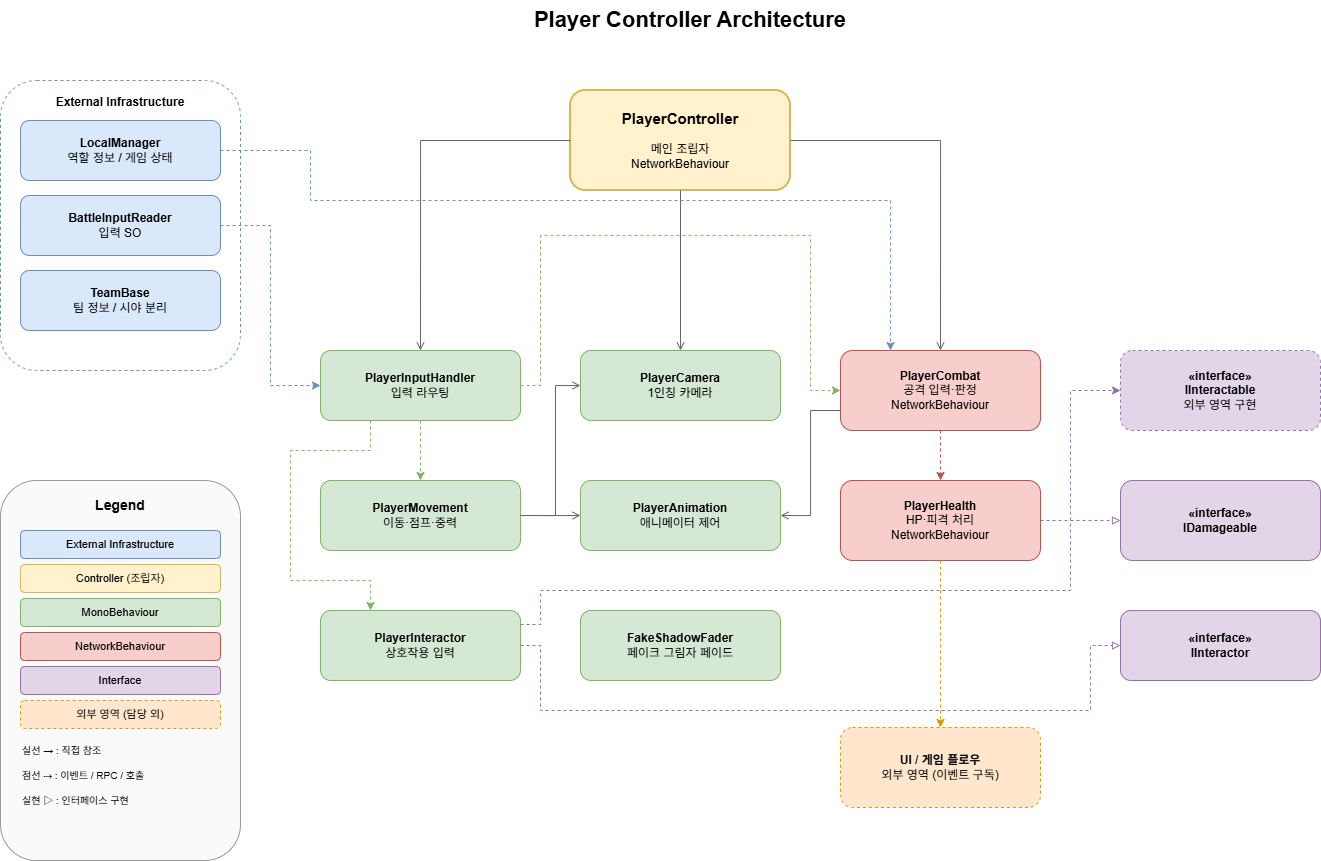

The diagram above was exported from draw.io. Its source (the exported page's mxGraphModel, read from the mxfile embedded in the PNG):
<mxGraphModel dx="1679" dy="1336" grid="1" gridSize="10" guides="1" tooltips="1" connect="1" arrows="1" fold="1" page="1" pageScale="1" pageWidth="1169" pageHeight="827" math="0" shadow="0">
  <root>
    <mxCell id="0" />
    <mxCell id="1" parent="0" />
    <mxCell id="PUQGBaIJP9bU_8pvpTY4-48" parent="1" style="text;html=1;strokeColor=none;fillColor=none;align=center;verticalAlign=middle;whiteSpace=wrap;rounded=0;fontSize=22;fontStyle=1" value="Player Controller Architecture" vertex="1">
      <mxGeometry height="40" width="500" x="500" y="20" as="geometry" />
    </mxCell>
    <mxCell id="PUQGBaIJP9bU_8pvpTY4-49" parent="1" style="rounded=1;whiteSpace=wrap;html=1;fillColor=none;strokeColor=#6c8ebf;fontSize=12;fontStyle=1;verticalAlign=top;dashed=1;spacingTop=8" value="External Infrastructure" vertex="1">
      <mxGeometry height="290" width="240" x="60" y="100" as="geometry" />
    </mxCell>
    <mxCell id="PUQGBaIJP9bU_8pvpTY4-50" parent="1" style="rounded=1;whiteSpace=wrap;html=1;fillColor=#dae8fc;strokeColor=#6c8ebf;fontSize=12;align=center;verticalAlign=middle" value="&lt;b&gt;LocalManager&lt;/b&gt;&#10;역할 정보 / 게임 상태" vertex="1">
      <mxGeometry height="60" width="200" x="80" y="140" as="geometry" />
    </mxCell>
    <mxCell id="PUQGBaIJP9bU_8pvpTY4-51" parent="1" style="rounded=1;whiteSpace=wrap;html=1;fillColor=#dae8fc;strokeColor=#6c8ebf;fontSize=12;align=center;verticalAlign=middle" value="&lt;b&gt;BattleInputReader&lt;/b&gt;&#10;입력 SO" vertex="1">
      <mxGeometry height="60" width="200" x="80" y="215" as="geometry" />
    </mxCell>
    <mxCell id="PUQGBaIJP9bU_8pvpTY4-52" parent="1" style="rounded=1;whiteSpace=wrap;html=1;fillColor=#dae8fc;strokeColor=#6c8ebf;fontSize=12;align=center;verticalAlign=middle" value="&lt;b&gt;TeamBase&lt;/b&gt;&#10;팀 정보 / 시야 분리" vertex="1">
      <mxGeometry height="60" width="200" x="80" y="290" as="geometry" />
    </mxCell>
    <mxCell id="PUQGBaIJP9bU_8pvpTY4-53" parent="1" style="rounded=1;whiteSpace=wrap;html=1;fillColor=#fff2cc;strokeColor=#d6b656;fontSize=12;align=center;verticalAlign=middle;strokeWidth=2" value="&lt;b style='font-size:15px'&gt;PlayerController&lt;/b&gt;&#10;&#10;메인 조립자&#10;NetworkBehaviour" vertex="1">
      <mxGeometry height="100" width="220" x="630" y="110" as="geometry" />
    </mxCell>
    <mxCell id="PUQGBaIJP9bU_8pvpTY4-54" parent="1" style="rounded=1;whiteSpace=wrap;html=1;fillColor=#d5e8d4;strokeColor=#82b366;fontSize=12;align=center;verticalAlign=middle" value="&lt;b&gt;PlayerInputHandler&lt;/b&gt;&#10;입력 라우팅" vertex="1">
      <mxGeometry height="70" width="200" x="380" y="370" as="geometry" />
    </mxCell>
    <mxCell id="PUQGBaIJP9bU_8pvpTY4-55" parent="1" style="rounded=1;whiteSpace=wrap;html=1;fillColor=#d5e8d4;strokeColor=#82b366;fontSize=12;align=center;verticalAlign=middle" value="&lt;b&gt;PlayerCamera&lt;/b&gt;&#10;1인칭 카메라" vertex="1">
      <mxGeometry height="70" width="200" x="640" y="370" as="geometry" />
    </mxCell>
    <mxCell id="PUQGBaIJP9bU_8pvpTY4-56" parent="1" style="rounded=1;whiteSpace=wrap;html=1;fillColor=#d5e8d4;strokeColor=#82b366;fontSize=12;align=center;verticalAlign=middle" value="&lt;b&gt;PlayerMovement&lt;/b&gt;&#10;이동·점프·중력" vertex="1">
      <mxGeometry height="70" width="200" x="380" y="500" as="geometry" />
    </mxCell>
    <mxCell id="PUQGBaIJP9bU_8pvpTY4-57" parent="1" style="rounded=1;whiteSpace=wrap;html=1;fillColor=#d5e8d4;strokeColor=#82b366;fontSize=12;align=center;verticalAlign=middle" value="&lt;b&gt;PlayerAnimation&lt;/b&gt;&#10;애니메이터 제어" vertex="1">
      <mxGeometry height="70" width="200" x="640" y="500" as="geometry" />
    </mxCell>
    <mxCell id="PUQGBaIJP9bU_8pvpTY4-58" parent="1" style="rounded=1;whiteSpace=wrap;html=1;fillColor=#f8cecc;strokeColor=#b85450;fontSize=12;align=center;verticalAlign=middle" value="&lt;b&gt;PlayerCombat&lt;/b&gt;&#10;공격 입력·판정&#10;NetworkBehaviour" vertex="1">
      <mxGeometry height="80" width="200" x="900" y="370" as="geometry" />
    </mxCell>
    <mxCell id="PUQGBaIJP9bU_8pvpTY4-59" parent="1" style="rounded=1;whiteSpace=wrap;html=1;fillColor=#f8cecc;strokeColor=#b85450;fontSize=12;align=center;verticalAlign=middle" value="&lt;b&gt;PlayerHealth&lt;/b&gt;&#10;HP·피격 처리&#10;NetworkBehaviour" vertex="1">
      <mxGeometry height="80" width="200" x="900" y="500" as="geometry" />
    </mxCell>
    <mxCell id="PUQGBaIJP9bU_8pvpTY4-60" parent="1" style="rounded=1;whiteSpace=wrap;html=1;fillColor=#d5e8d4;strokeColor=#82b366;fontSize=12;align=center;verticalAlign=middle" value="&lt;b&gt;PlayerInteractor&lt;/b&gt;&#10;상호작용 입력" vertex="1">
      <mxGeometry height="70" width="200" x="380" y="630" as="geometry" />
    </mxCell>
    <mxCell id="PUQGBaIJP9bU_8pvpTY4-61" parent="1" style="rounded=1;whiteSpace=wrap;html=1;fillColor=#d5e8d4;strokeColor=#82b366;fontSize=12;align=center;verticalAlign=middle" value="&lt;b&gt;FakeShadowFader&lt;/b&gt;&#10;페이크 그림자 페이드" vertex="1">
      <mxGeometry height="70" width="200" x="640" y="630" as="geometry" />
    </mxCell>
    <mxCell id="PUQGBaIJP9bU_8pvpTY4-62" parent="1" style="rounded=1;whiteSpace=wrap;html=1;fillColor=#e1d5e7;strokeColor=#9673a6;fontSize=12;align=center;verticalAlign=middle" value="&lt;b&gt;«interface»&lt;/b&gt;&#10;&lt;b&gt;IInteractor&lt;/b&gt;" vertex="1">
      <mxGeometry height="70" width="200" x="1180" y="630" as="geometry" />
    </mxCell>
    <mxCell id="PUQGBaIJP9bU_8pvpTY4-63" parent="1" style="rounded=1;whiteSpace=wrap;html=1;fillColor=#e1d5e7;strokeColor=#9673a6;fontSize=12;align=center;verticalAlign=middle;dashed=1" value="&lt;b&gt;«interface»&lt;/b&gt;&#10;&lt;b&gt;IInteractable&lt;/b&gt;&#10;외부 영역 구현" vertex="1">
      <mxGeometry height="80" width="200" x="1180" y="370" as="geometry" />
    </mxCell>
    <mxCell id="PUQGBaIJP9bU_8pvpTY4-64" parent="1" style="rounded=1;whiteSpace=wrap;html=1;fillColor=#e1d5e7;strokeColor=#9673a6;fontSize=12;align=center;verticalAlign=middle" value="&lt;b&gt;«interface»&lt;/b&gt;&#10;&lt;b&gt;IDamageable&lt;/b&gt;" vertex="1">
      <mxGeometry height="80" width="200" x="1180" y="500" as="geometry" />
    </mxCell>
    <mxCell id="PUQGBaIJP9bU_8pvpTY4-65" parent="1" style="rounded=1;whiteSpace=wrap;html=1;fillColor=#ffe6cc;strokeColor=#d79b00;fontSize=12;align=center;verticalAlign=middle;dashed=1" value="&lt;b&gt;UI / 게임 플로우&lt;/b&gt;&#10;외부 영역 (이벤트 구독)" vertex="1">
      <mxGeometry height="80" width="200" x="900" y="747" as="geometry" />
    </mxCell>
    <mxCell id="PUQGBaIJP9bU_8pvpTY4-66" parent="1" style="rounded=1;whiteSpace=wrap;html=1;fillColor=#fafafa;strokeColor=#999999;" value="" vertex="1">
      <mxGeometry height="380" width="240" x="60" y="500" as="geometry" />
    </mxCell>
    <mxCell id="PUQGBaIJP9bU_8pvpTY4-67" parent="1" style="text;html=1;strokeColor=none;fillColor=none;align=center;verticalAlign=middle;whiteSpace=wrap;fontSize=14;fontStyle=1" value="Legend" vertex="1">
      <mxGeometry height="30" width="240" x="60" y="510" as="geometry" />
    </mxCell>
    <mxCell id="PUQGBaIJP9bU_8pvpTY4-68" parent="1" style="rounded=1;whiteSpace=wrap;html=1;fillColor=#dae8fc;strokeColor=#6c8ebf;fontSize=11" value="External Infrastructure" vertex="1">
      <mxGeometry height="28" width="200" x="80" y="550" as="geometry" />
    </mxCell>
    <mxCell id="PUQGBaIJP9bU_8pvpTY4-69" parent="1" style="rounded=1;whiteSpace=wrap;html=1;fillColor=#fff2cc;strokeColor=#d6b656;fontSize=11" value="Controller (조립자)" vertex="1">
      <mxGeometry height="28" width="200" x="80" y="584" as="geometry" />
    </mxCell>
    <mxCell id="PUQGBaIJP9bU_8pvpTY4-70" parent="1" style="rounded=1;whiteSpace=wrap;html=1;fillColor=#d5e8d4;strokeColor=#82b366;fontSize=11" value="MonoBehaviour" vertex="1">
      <mxGeometry height="28" width="200" x="80" y="618" as="geometry" />
    </mxCell>
    <mxCell id="PUQGBaIJP9bU_8pvpTY4-71" parent="1" style="rounded=1;whiteSpace=wrap;html=1;fillColor=#f8cecc;strokeColor=#b85450;fontSize=11" value="NetworkBehaviour" vertex="1">
      <mxGeometry height="28" width="200" x="80" y="652" as="geometry" />
    </mxCell>
    <mxCell id="PUQGBaIJP9bU_8pvpTY4-72" parent="1" style="rounded=1;whiteSpace=wrap;html=1;fillColor=#e1d5e7;strokeColor=#9673a6;fontSize=11" value="Interface" vertex="1">
      <mxGeometry height="28" width="200" x="80" y="686" as="geometry" />
    </mxCell>
    <mxCell id="PUQGBaIJP9bU_8pvpTY4-73" parent="1" style="rounded=1;whiteSpace=wrap;html=1;fillColor=#ffe6cc;strokeColor=#d79b00;fontSize=11;dashed=1" value="외부 영역 (담당 외)" vertex="1">
      <mxGeometry height="28" width="200" x="80" y="720" as="geometry" />
    </mxCell>
    <mxCell id="PUQGBaIJP9bU_8pvpTY4-74" parent="1" style="text;html=1;strokeColor=none;fillColor=none;align=left;verticalAlign=middle;whiteSpace=wrap;fontSize=10" value="실선 → : 직접 참조" vertex="1">
      <mxGeometry height="20" width="200" x="80" y="760" as="geometry" />
    </mxCell>
    <mxCell id="PUQGBaIJP9bU_8pvpTY4-75" parent="1" style="text;html=1;strokeColor=none;fillColor=none;align=left;verticalAlign=middle;whiteSpace=wrap;fontSize=10" value="점선 ⇢ : 이벤트 / RPC / 호출" vertex="1">
      <mxGeometry height="20" width="200" x="80" y="785" as="geometry" />
    </mxCell>
    <mxCell id="PUQGBaIJP9bU_8pvpTY4-76" parent="1" style="text;html=1;strokeColor=none;fillColor=none;align=left;verticalAlign=middle;whiteSpace=wrap;fontSize=10" value="실현 ▷ : 인터페이스 구현" vertex="1">
      <mxGeometry height="20" width="200" x="80" y="810" as="geometry" />
    </mxCell>
    <mxCell id="PUQGBaIJP9bU_8pvpTY4-77" edge="1" parent="1" source="PUQGBaIJP9bU_8pvpTY4-53" style="edgeStyle=orthogonalEdgeStyle;rounded=0;orthogonalLoop=1;jettySize=auto;html=1;exitX=0;exitY=0.5;exitDx=0;exitDy=0;entryX=0.5;entryY=0;entryDx=0;entryDy=0;endArrow=open;endFill=0;strokeColor=#666666" target="PUQGBaIJP9bU_8pvpTY4-54">
      <mxGeometry relative="1" as="geometry" />
    </mxCell>
    <mxCell id="PUQGBaIJP9bU_8pvpTY4-78" edge="1" parent="1" source="PUQGBaIJP9bU_8pvpTY4-53" style="edgeStyle=orthogonalEdgeStyle;rounded=0;orthogonalLoop=1;jettySize=auto;html=1;exitX=0.5;exitY=1;exitDx=0;exitDy=0;entryX=0.5;entryY=0;entryDx=0;entryDy=0;endArrow=open;endFill=0;strokeColor=#666666" target="PUQGBaIJP9bU_8pvpTY4-55">
      <mxGeometry relative="1" as="geometry" />
    </mxCell>
    <mxCell id="PUQGBaIJP9bU_8pvpTY4-79" edge="1" parent="1" source="PUQGBaIJP9bU_8pvpTY4-53" style="edgeStyle=orthogonalEdgeStyle;rounded=0;orthogonalLoop=1;jettySize=auto;html=1;exitX=1;exitY=0.5;exitDx=0;exitDy=0;entryX=0.5;entryY=0;entryDx=0;entryDy=0;endArrow=open;endFill=0;strokeColor=#666666" target="PUQGBaIJP9bU_8pvpTY4-58">
      <mxGeometry relative="1" as="geometry" />
    </mxCell>
    <mxCell id="PUQGBaIJP9bU_8pvpTY4-80" edge="1" parent="1" source="PUQGBaIJP9bU_8pvpTY4-51" style="edgeStyle=orthogonalEdgeStyle;rounded=0;orthogonalLoop=1;jettySize=auto;html=1;dashed=1;exitX=1;exitY=0.5;exitDx=0;exitDy=0;entryX=0;entryY=0.5;entryDx=0;entryDy=0;endArrow=classic;endFill=1;strokeColor=#6c8ebf" target="PUQGBaIJP9bU_8pvpTY4-54">
      <mxGeometry relative="1" as="geometry" />
    </mxCell>
    <mxCell id="PUQGBaIJP9bU_8pvpTY4-81" edge="1" parent="1" source="PUQGBaIJP9bU_8pvpTY4-54" style="edgeStyle=orthogonalEdgeStyle;rounded=0;orthogonalLoop=1;jettySize=auto;html=1;dashed=1;exitX=0.5;exitY=1;exitDx=0;exitDy=0;entryX=0.5;entryY=0;entryDx=0;entryDy=0;endArrow=classic;endFill=1;strokeColor=#82b366" target="PUQGBaIJP9bU_8pvpTY4-56">
      <mxGeometry relative="1" as="geometry" />
    </mxCell>
    <mxCell id="PUQGBaIJP9bU_8pvpTY4-82" edge="1" parent="1" source="PUQGBaIJP9bU_8pvpTY4-54" style="edgeStyle=orthogonalEdgeStyle;rounded=0;orthogonalLoop=1;jettySize=auto;html=1;dashed=1;exitX=0.25;exitY=1;exitDx=0;exitDy=0;entryX=0.25;entryY=0;entryDx=0;entryDy=0;endArrow=classic;endFill=1;strokeColor=#82b366" target="PUQGBaIJP9bU_8pvpTY4-60">
      <mxGeometry relative="1" as="geometry">
        <Array as="points">
          <mxPoint x="430" y="470" />
          <mxPoint x="350" y="470" />
          <mxPoint x="350" y="600" />
          <mxPoint x="430" y="600" />
        </Array>
      </mxGeometry>
    </mxCell>
    <mxCell id="PUQGBaIJP9bU_8pvpTY4-83" edge="1" parent="1" source="PUQGBaIJP9bU_8pvpTY4-54" style="edgeStyle=orthogonalEdgeStyle;rounded=0;orthogonalLoop=1;jettySize=auto;html=1;dashed=1;exitX=1;exitY=0.5;exitDx=0;exitDy=0;endArrow=classic;endFill=1;strokeColor=#82b366;entryX=0;entryY=0.5;entryDx=0;entryDy=0;" target="PUQGBaIJP9bU_8pvpTY4-58">
      <mxGeometry relative="1" as="geometry">
        <Array as="points">
          <mxPoint x="600" y="405" />
          <mxPoint x="600" y="255" />
          <mxPoint x="870" y="255" />
          <mxPoint x="870" y="410" />
        </Array>
        <mxPoint x="890" y="370" as="targetPoint" />
      </mxGeometry>
    </mxCell>
    <mxCell id="PUQGBaIJP9bU_8pvpTY4-84" edge="1" parent="1" source="PUQGBaIJP9bU_8pvpTY4-50" style="edgeStyle=orthogonalEdgeStyle;rounded=0;orthogonalLoop=1;jettySize=auto;html=1;dashed=1;exitX=1;exitY=0.5;exitDx=0;exitDy=0;endArrow=classic;endFill=1;strokeColor=#6c8ebf;entryX=0.25;entryY=0;entryDx=0;entryDy=0;" target="PUQGBaIJP9bU_8pvpTY4-58">
      <mxGeometry relative="1" as="geometry">
        <Array as="points">
          <mxPoint x="370" y="170" />
          <mxPoint x="370" y="220" />
          <mxPoint x="950" y="220" />
        </Array>
        <mxPoint x="985" y="350" as="targetPoint" />
      </mxGeometry>
    </mxCell>
    <mxCell id="PUQGBaIJP9bU_8pvpTY4-85" edge="1" parent="1" source="PUQGBaIJP9bU_8pvpTY4-56" style="edgeStyle=orthogonalEdgeStyle;rounded=0;orthogonalLoop=1;jettySize=auto;html=1;exitX=1;exitY=0.5;exitDx=0;exitDy=0;entryX=0;entryY=0.5;entryDx=0;entryDy=0;endArrow=open;endFill=0;strokeColor=#666666" target="PUQGBaIJP9bU_8pvpTY4-55">
      <mxGeometry relative="1" as="geometry">
        <Array as="points">
          <mxPoint x="615" y="405" />
        </Array>
      </mxGeometry>
    </mxCell>
    <mxCell id="PUQGBaIJP9bU_8pvpTY4-86" edge="1" parent="1" source="PUQGBaIJP9bU_8pvpTY4-56" style="edgeStyle=orthogonalEdgeStyle;rounded=0;orthogonalLoop=1;jettySize=auto;html=1;exitX=1;exitY=0.5;exitDx=0;exitDy=0;entryX=0;entryY=0.5;entryDx=0;entryDy=0;endArrow=open;endFill=0;strokeColor=#666666" target="PUQGBaIJP9bU_8pvpTY4-57">
      <mxGeometry relative="1" as="geometry">
        <Array as="points">
          <mxPoint x="610" y="535" />
        </Array>
      </mxGeometry>
    </mxCell>
    <mxCell id="PUQGBaIJP9bU_8pvpTY4-87" edge="1" parent="1" source="PUQGBaIJP9bU_8pvpTY4-58" style="edgeStyle=orthogonalEdgeStyle;rounded=0;orthogonalLoop=1;jettySize=auto;html=1;entryX=1;entryY=0.5;entryDx=0;entryDy=0;endArrow=open;endFill=0;strokeColor=#666666;exitX=0;exitY=0.75;exitDx=0;exitDy=0;" target="PUQGBaIJP9bU_8pvpTY4-57">
      <mxGeometry relative="1" as="geometry">
        <Array as="points">
          <mxPoint x="870" y="430" />
          <mxPoint x="870" y="535" />
        </Array>
        <mxPoint x="900" y="450" as="sourcePoint" />
      </mxGeometry>
    </mxCell>
    <mxCell id="PUQGBaIJP9bU_8pvpTY4-88" edge="1" parent="1" source="PUQGBaIJP9bU_8pvpTY4-58" style="edgeStyle=orthogonalEdgeStyle;rounded=0;orthogonalLoop=1;jettySize=auto;html=1;dashed=1;exitX=0.5;exitY=1;exitDx=0;exitDy=0;entryX=0.5;entryY=0;entryDx=0;entryDy=0;endArrow=classic;endFill=1;strokeColor=#b85450" target="PUQGBaIJP9bU_8pvpTY4-59">
      <mxGeometry relative="1" as="geometry" />
    </mxCell>
    <mxCell id="PUQGBaIJP9bU_8pvpTY4-89" edge="1" parent="1" source="PUQGBaIJP9bU_8pvpTY4-60" style="edgeStyle=orthogonalEdgeStyle;rounded=0;orthogonalLoop=1;jettySize=auto;html=1;dashed=1;exitX=1;exitY=0.5;exitDx=0;exitDy=0;entryX=0;entryY=0.5;entryDx=0;entryDy=0;endArrow=block;endFill=0;startArrow=none;strokeColor=#9673a6" target="PUQGBaIJP9bU_8pvpTY4-62">
      <mxGeometry relative="1" as="geometry">
        <Array as="points">
          <mxPoint x="600" y="665" />
          <mxPoint x="600" y="730" />
          <mxPoint x="1150" y="730" />
          <mxPoint x="1150" y="665" />
        </Array>
      </mxGeometry>
    </mxCell>
    <mxCell id="PUQGBaIJP9bU_8pvpTY4-90" edge="1" parent="1" source="PUQGBaIJP9bU_8pvpTY4-60" style="edgeStyle=orthogonalEdgeStyle;rounded=0;orthogonalLoop=1;jettySize=auto;html=1;dashed=1;exitX=1;exitY=0.2;exitDx=0;exitDy=0;entryX=0;entryY=0.5;entryDx=0;entryDy=0;endArrow=classic;endFill=1;strokeColor=#9673a6" target="PUQGBaIJP9bU_8pvpTY4-63">
      <mxGeometry relative="1" as="geometry">
        <Array as="points">
          <mxPoint x="600" y="644" />
          <mxPoint x="600" y="610" />
          <mxPoint x="1130" y="610" />
          <mxPoint x="1130" y="410" />
        </Array>
      </mxGeometry>
    </mxCell>
    <mxCell id="PUQGBaIJP9bU_8pvpTY4-91" edge="1" parent="1" source="PUQGBaIJP9bU_8pvpTY4-59" style="edgeStyle=orthogonalEdgeStyle;rounded=0;orthogonalLoop=1;jettySize=auto;html=1;dashed=1;exitX=1;exitY=0.5;exitDx=0;exitDy=0;entryX=0;entryY=0.5;entryDx=0;entryDy=0;endArrow=block;endFill=0;startArrow=none;strokeColor=#9673a6" target="PUQGBaIJP9bU_8pvpTY4-64">
      <mxGeometry relative="1" as="geometry" />
    </mxCell>
    <mxCell id="PUQGBaIJP9bU_8pvpTY4-92" edge="1" parent="1" source="PUQGBaIJP9bU_8pvpTY4-59" style="edgeStyle=orthogonalEdgeStyle;rounded=0;orthogonalLoop=1;jettySize=auto;html=1;dashed=1;exitX=0.5;exitY=1;exitDx=0;exitDy=0;entryX=0.5;entryY=0;entryDx=0;entryDy=0;endArrow=classic;endFill=1;strokeColor=#d79b00" target="PUQGBaIJP9bU_8pvpTY4-65">
      <mxGeometry relative="1" as="geometry">
        <Array as="points">
          <mxPoint x="1000" y="660" />
          <mxPoint x="1000" y="660" />
        </Array>
      </mxGeometry>
    </mxCell>
  </root>
</mxGraphModel>